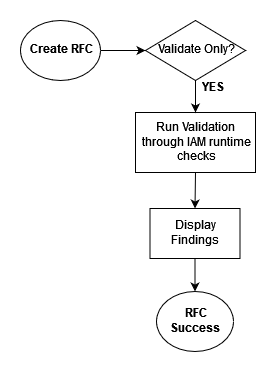

The diagram above was exported from draw.io. Its source (the exported page's mxGraphModel, read from the mxfile embedded in the PNG):
<mxGraphModel dx="1022" dy="392" grid="1" gridSize="10" guides="1" tooltips="1" connect="1" arrows="1" fold="1" page="1" pageScale="1" pageWidth="850" pageHeight="1100" math="0" shadow="0">
  <root>
    <mxCell id="CYt3x1Bc1678fUeCI6nj-0" />
    <mxCell id="CYt3x1Bc1678fUeCI6nj-1" parent="CYt3x1Bc1678fUeCI6nj-0" />
    <mxCell id="AOmN1E8F1CTHINx13IgD-1" value="Validate Only?" style="rhombus;whiteSpace=wrap;html=1;" vertex="1" parent="CYt3x1Bc1678fUeCI6nj-1">
      <mxGeometry x="205" y="52" width="100" height="60" as="geometry" />
    </mxCell>
    <mxCell id="AOmN1E8F1CTHINx13IgD-3" value="&lt;b&gt;Create RFC&lt;/b&gt;" style="ellipse;whiteSpace=wrap;html=1;" vertex="1" parent="CYt3x1Bc1678fUeCI6nj-1">
      <mxGeometry x="80" y="52" width="80" height="60" as="geometry" />
    </mxCell>
    <mxCell id="AOmN1E8F1CTHINx13IgD-4" value="&lt;b&gt;RFC Success&lt;br&gt;&lt;/b&gt;" style="ellipse;whiteSpace=wrap;html=1;" vertex="1" parent="CYt3x1Bc1678fUeCI6nj-1">
      <mxGeometry x="216" y="323" width="77" height="60" as="geometry" />
    </mxCell>
    <mxCell id="AOmN1E8F1CTHINx13IgD-5" style="edgeStyle=orthogonalEdgeStyle;rounded=0;orthogonalLoop=1;jettySize=auto;html=1;exitX=0.5;exitY=1;exitDx=0;exitDy=0;" edge="1" parent="CYt3x1Bc1678fUeCI6nj-1" source="AOmN1E8F1CTHINx13IgD-3" target="AOmN1E8F1CTHINx13IgD-3">
      <mxGeometry relative="1" as="geometry" />
    </mxCell>
    <mxCell id="AOmN1E8F1CTHINx13IgD-6" value="&lt;p align=&quot;center&quot;&gt;&lt;span&gt;Run Validation&lt;br&gt;through IAM runtime checks&lt;/span&gt;&lt;/p&gt;" style="rounded=0;whiteSpace=wrap;html=1;" vertex="1" parent="CYt3x1Bc1678fUeCI6nj-1">
      <mxGeometry x="195" y="144" width="120" height="60" as="geometry" />
    </mxCell>
    <mxCell id="AOmN1E8F1CTHINx13IgD-8" value="Display Findings" style="rounded=0;whiteSpace=wrap;html=1;" vertex="1" parent="CYt3x1Bc1678fUeCI6nj-1">
      <mxGeometry x="209.5" y="240" width="90" height="50" as="geometry" />
    </mxCell>
    <mxCell id="AOmN1E8F1CTHINx13IgD-9" value="" style="endArrow=classic;html=1;exitX=1;exitY=0.5;exitDx=0;exitDy=0;entryX=0;entryY=0.5;entryDx=0;entryDy=0;" edge="1" parent="CYt3x1Bc1678fUeCI6nj-1" source="AOmN1E8F1CTHINx13IgD-3" target="AOmN1E8F1CTHINx13IgD-1">
      <mxGeometry width="50" height="50" relative="1" as="geometry">
        <mxPoint x="80" y="372" as="sourcePoint" />
        <mxPoint x="130" y="322" as="targetPoint" />
      </mxGeometry>
    </mxCell>
    <mxCell id="AOmN1E8F1CTHINx13IgD-10" value="" style="endArrow=classic;html=1;exitX=0.5;exitY=1;exitDx=0;exitDy=0;entryX=0.5;entryY=0;entryDx=0;entryDy=0;" edge="1" parent="CYt3x1Bc1678fUeCI6nj-1" source="AOmN1E8F1CTHINx13IgD-1" target="AOmN1E8F1CTHINx13IgD-6">
      <mxGeometry width="50" height="50" relative="1" as="geometry">
        <mxPoint x="80" y="375" as="sourcePoint" />
        <mxPoint x="130" y="325" as="targetPoint" />
      </mxGeometry>
    </mxCell>
    <mxCell id="AOmN1E8F1CTHINx13IgD-15" value="" style="endArrow=classic;html=1;exitX=0.5;exitY=1;exitDx=0;exitDy=0;" edge="1" parent="CYt3x1Bc1678fUeCI6nj-1" source="AOmN1E8F1CTHINx13IgD-8" target="AOmN1E8F1CTHINx13IgD-4">
      <mxGeometry width="50" height="50" relative="1" as="geometry">
        <mxPoint x="425" y="252" as="sourcePoint" />
        <mxPoint x="130" y="308" as="targetPoint" />
      </mxGeometry>
    </mxCell>
    <mxCell id="AOmN1E8F1CTHINx13IgD-16" value="&lt;b&gt;YES&lt;/b&gt;" style="text;html=1;align=center;verticalAlign=middle;resizable=0;points=[];autosize=1;" vertex="1" parent="CYt3x1Bc1678fUeCI6nj-1">
      <mxGeometry x="253" y="110" width="40" height="20" as="geometry" />
    </mxCell>
    <mxCell id="AOmN1E8F1CTHINx13IgD-20" value="" style="endArrow=classic;html=1;exitX=0.5;exitY=1;exitDx=0;exitDy=0;entryX=0.5;entryY=0;entryDx=0;entryDy=0;" edge="1" parent="CYt3x1Bc1678fUeCI6nj-1" source="AOmN1E8F1CTHINx13IgD-6" target="AOmN1E8F1CTHINx13IgD-8">
      <mxGeometry width="50" height="50" relative="1" as="geometry">
        <mxPoint x="80" y="470" as="sourcePoint" />
        <mxPoint x="130" y="420" as="targetPoint" />
      </mxGeometry>
    </mxCell>
  </root>
</mxGraphModel>